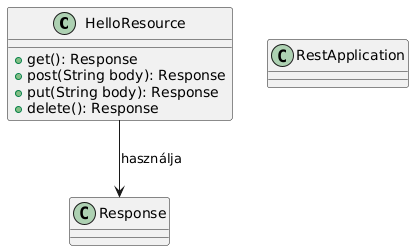

The diagram above was rendered by PlantUML. Its source (embedded in the PNG):
@startuml
class HelloResource {
  +get(): Response
  +post(String body): Response
  +put(String body): Response
  +delete(): Response
}

class RestApplication {
}

HelloResource --> Response : használja

@enduml